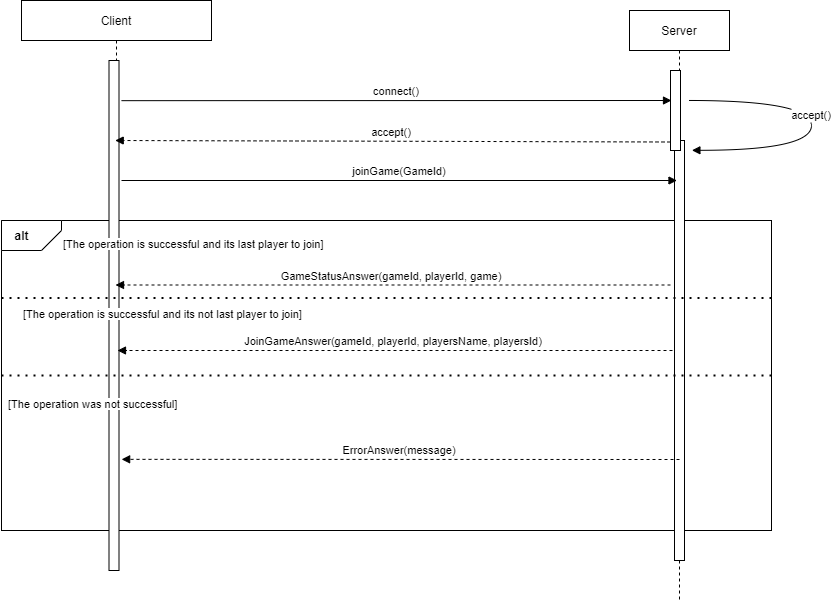

The diagram above was exported from draw.io. Its source (the exported page's mxGraphModel, read from the mxfile embedded in the PNG):
<mxGraphModel dx="689" dy="564" grid="1" gridSize="10" guides="1" tooltips="1" connect="1" arrows="1" fold="1" page="1" pageScale="1" pageWidth="827" pageHeight="1169" background="#ffffff" math="0" shadow="0">
  <root>
    <mxCell id="0" />
    <mxCell id="1" parent="0" />
    <mxCell id="50" value="" style="rounded=0;whiteSpace=wrap;html=1;" parent="1" vertex="1">
      <mxGeometry x="40" y="270" width="770" height="310" as="geometry" />
    </mxCell>
    <mxCell id="51" value="Client" style="shape=umlLifeline;perimeter=lifelinePerimeter;container=1;collapsible=0;recursiveResize=0;rounded=0;shadow=0;strokeWidth=1;" parent="1" vertex="1">
      <mxGeometry x="60" y="50" width="190" height="570" as="geometry" />
    </mxCell>
    <mxCell id="52" value="" style="points=[];perimeter=orthogonalPerimeter;rounded=0;shadow=0;strokeWidth=1;" parent="51" vertex="1">
      <mxGeometry x="87.5" y="60" width="10" height="510" as="geometry" />
    </mxCell>
    <mxCell id="55" value="Server" style="shape=umlLifeline;perimeter=lifelinePerimeter;container=1;collapsible=0;recursiveResize=0;rounded=0;shadow=0;strokeWidth=1;" parent="1" vertex="1">
      <mxGeometry x="668" y="60" width="100" height="590" as="geometry" />
    </mxCell>
    <mxCell id="56" value="" style="points=[];perimeter=orthogonalPerimeter;rounded=0;shadow=0;strokeWidth=1;" parent="55" vertex="1">
      <mxGeometry x="45" y="130" width="10" height="420" as="geometry" />
    </mxCell>
    <mxCell id="57" value="joinGame(GameId)" style="verticalAlign=bottom;endArrow=block;entryX=0;entryY=0;shadow=0;strokeWidth=1;" parent="1" edge="1">
      <mxGeometry relative="1" as="geometry">
        <mxPoint x="160" y="230.00000000000387" as="sourcePoint" />
        <mxPoint as="offset" />
        <mxPoint x="715.4999999999998" y="230.00000000000387" as="targetPoint" />
      </mxGeometry>
    </mxCell>
    <mxCell id="58" value="" style="endArrow=none;dashed=1;html=1;dashPattern=1 3;strokeWidth=2;exitX=0;exitY=0.5;exitDx=0;exitDy=0;entryX=1;entryY=0.5;entryDx=0;entryDy=0;" parent="1" source="50" target="50" edge="1">
      <mxGeometry width="50" height="50" relative="1" as="geometry">
        <mxPoint x="310" y="290" as="sourcePoint" />
        <mxPoint x="360" y="240" as="targetPoint" />
      </mxGeometry>
    </mxCell>
    <mxCell id="59" value="" style="shape=card;whiteSpace=wrap;html=1;rotation=-180;size=20;" parent="1" vertex="1">
      <mxGeometry x="40" y="270" width="60" height="30" as="geometry" />
    </mxCell>
    <mxCell id="60" value="&lt;b&gt;alt&lt;/b&gt;" style="text;html=1;align=center;verticalAlign=middle;resizable=0;points=[];autosize=1;" parent="1" vertex="1">
      <mxGeometry x="45" y="275" width="30" height="20" as="geometry" />
    </mxCell>
    <mxCell id="61" value="GameStatusAnswer(gameId, playerId, game)" style="verticalAlign=bottom;endArrow=block;shadow=0;strokeWidth=1;dashed=1;" parent="1" edge="1">
      <mxGeometry x="0.005" relative="1" as="geometry">
        <mxPoint x="708.9999999999998" y="334.49999999999994" as="sourcePoint" />
        <mxPoint as="offset" />
        <mxPoint x="154" y="334.49999999999994" as="targetPoint" />
      </mxGeometry>
    </mxCell>
    <mxCell id="62" value="ErrorAnswer(message)" style="verticalAlign=bottom;endArrow=block;shadow=0;strokeWidth=1;dashed=1;entryX=0.527;entryY=0.805;entryDx=0;entryDy=0;entryPerimeter=0;" parent="1" target="51" edge="1">
      <mxGeometry x="0.005" relative="1" as="geometry">
        <mxPoint x="718" y="509" as="sourcePoint" />
        <mxPoint as="offset" />
        <mxPoint x="160" y="350" as="targetPoint" />
      </mxGeometry>
    </mxCell>
    <mxCell id="65" value="&lt;span style=&quot;font-size: 11px ; text-align: center ; background-color: rgb(255 , 255 , 255)&quot;&gt;&lt;font face=&quot;helvetica&quot;&gt;[&lt;/font&gt;The operation was not successful&lt;/span&gt;&lt;span style=&quot;font-family: &amp;#34;helvetica&amp;#34; ; font-size: 11px ; text-align: center ; background-color: rgb(255 , 255 , 255)&quot;&gt;]&lt;/span&gt;" style="text;whiteSpace=wrap;html=1;" parent="1" vertex="1">
      <mxGeometry x="45" y="440" width="300" height="30" as="geometry" />
    </mxCell>
    <mxCell id="69" value="accept()" style="verticalAlign=bottom;endArrow=block;shadow=0;strokeWidth=1;exitX=0.85;exitY=0.333;exitDx=0;exitDy=0;exitPerimeter=0;edgeStyle=orthogonalEdgeStyle;entryX=0.524;entryY=0.22;entryDx=0;entryDy=0;entryPerimeter=0;curved=1;" parent="1" edge="1">
      <mxGeometry relative="1" as="geometry">
        <mxPoint x="727.4999999999998" y="149.98000000000025" as="sourcePoint" />
        <mxPoint as="offset" />
        <mxPoint x="730.4000000000001" y="199.79999999999995" as="targetPoint" />
        <Array as="points">
          <mxPoint x="850" y="150" />
          <mxPoint x="850" y="200" />
        </Array>
      </mxGeometry>
    </mxCell>
    <mxCell id="70" value="connect()" style="verticalAlign=bottom;endArrow=block;shadow=0;strokeWidth=1;exitX=1.25;exitY=0.067;exitDx=0;exitDy=0;exitPerimeter=0;" parent="1" edge="1">
      <mxGeometry relative="1" as="geometry">
        <mxPoint x="160" y="150.17000000000007" as="sourcePoint" />
        <mxPoint as="offset" />
        <mxPoint x="710.0000000000002" y="150" as="targetPoint" />
      </mxGeometry>
    </mxCell>
    <mxCell id="71" value="accept()" style="verticalAlign=bottom;endArrow=block;shadow=0;strokeWidth=1;dashed=1;exitX=0.437;exitY=0.223;exitDx=0;exitDy=0;exitPerimeter=0;entryX=0.891;entryY=0.157;entryDx=0;entryDy=0;entryPerimeter=0;" parent="1" edge="1">
      <mxGeometry x="0.005" relative="1" as="geometry">
        <mxPoint x="709.0000000000001" y="191.50000000000017" as="sourcePoint" />
        <mxPoint as="offset" />
        <mxPoint x="153.70999999999987" y="190.00000000000017" as="targetPoint" />
      </mxGeometry>
    </mxCell>
    <mxCell id="72" value="" style="points=[];perimeter=orthogonalPerimeter;rounded=0;shadow=0;strokeWidth=1;" parent="1" vertex="1">
      <mxGeometry x="709" y="120" width="10" height="80" as="geometry" />
    </mxCell>
    <mxCell id="54" value="&lt;span style=&quot;font-size: 11px ; text-align: center ; background-color: rgb(255 , 255 , 255)&quot;&gt;&lt;font face=&quot;helvetica&quot;&gt;[&lt;/font&gt;The operation is successful and its last player to join&lt;/span&gt;&lt;span style=&quot;font-family: &amp;#34;helvetica&amp;#34; ; font-size: 11px ; text-align: center ; background-color: rgb(255 , 255 , 255)&quot;&gt;]&lt;/span&gt;" style="text;whiteSpace=wrap;html=1;" parent="1" vertex="1">
      <mxGeometry x="100" y="280" width="300" height="30" as="geometry" />
    </mxCell>
    <mxCell id="73" value="" style="endArrow=none;dashed=1;html=1;dashPattern=1 3;strokeWidth=2;exitX=0;exitY=0.25;exitDx=0;exitDy=0;entryX=1;entryY=0.25;entryDx=0;entryDy=0;" edge="1" parent="1" source="50" target="50">
      <mxGeometry width="50" height="50" relative="1" as="geometry">
        <mxPoint x="20" y="380" as="sourcePoint" />
        <mxPoint x="790" y="380" as="targetPoint" />
      </mxGeometry>
    </mxCell>
    <mxCell id="74" value="&lt;span style=&quot;font-size: 11px ; text-align: center ; background-color: rgb(255 , 255 , 255)&quot;&gt;&lt;font face=&quot;helvetica&quot;&gt;[&lt;/font&gt;The operation is successful and its not last player to join&lt;/span&gt;&lt;span style=&quot;font-family: &amp;#34;helvetica&amp;#34; ; font-size: 11px ; text-align: center ; background-color: rgb(255 , 255 , 255)&quot;&gt;]&lt;/span&gt;" style="text;whiteSpace=wrap;html=1;" vertex="1" parent="1">
      <mxGeometry x="60" y="350" width="300" height="30" as="geometry" />
    </mxCell>
    <mxCell id="75" value="JoinGameAnswer(gameId, playerId, playersName, playersId)" style="verticalAlign=bottom;endArrow=block;shadow=0;strokeWidth=1;dashed=1;" edge="1" parent="1">
      <mxGeometry x="0.005" relative="1" as="geometry">
        <mxPoint x="711" y="400" as="sourcePoint" />
        <mxPoint as="offset" />
        <mxPoint x="156" y="400" as="targetPoint" />
      </mxGeometry>
    </mxCell>
  </root>
</mxGraphModel>